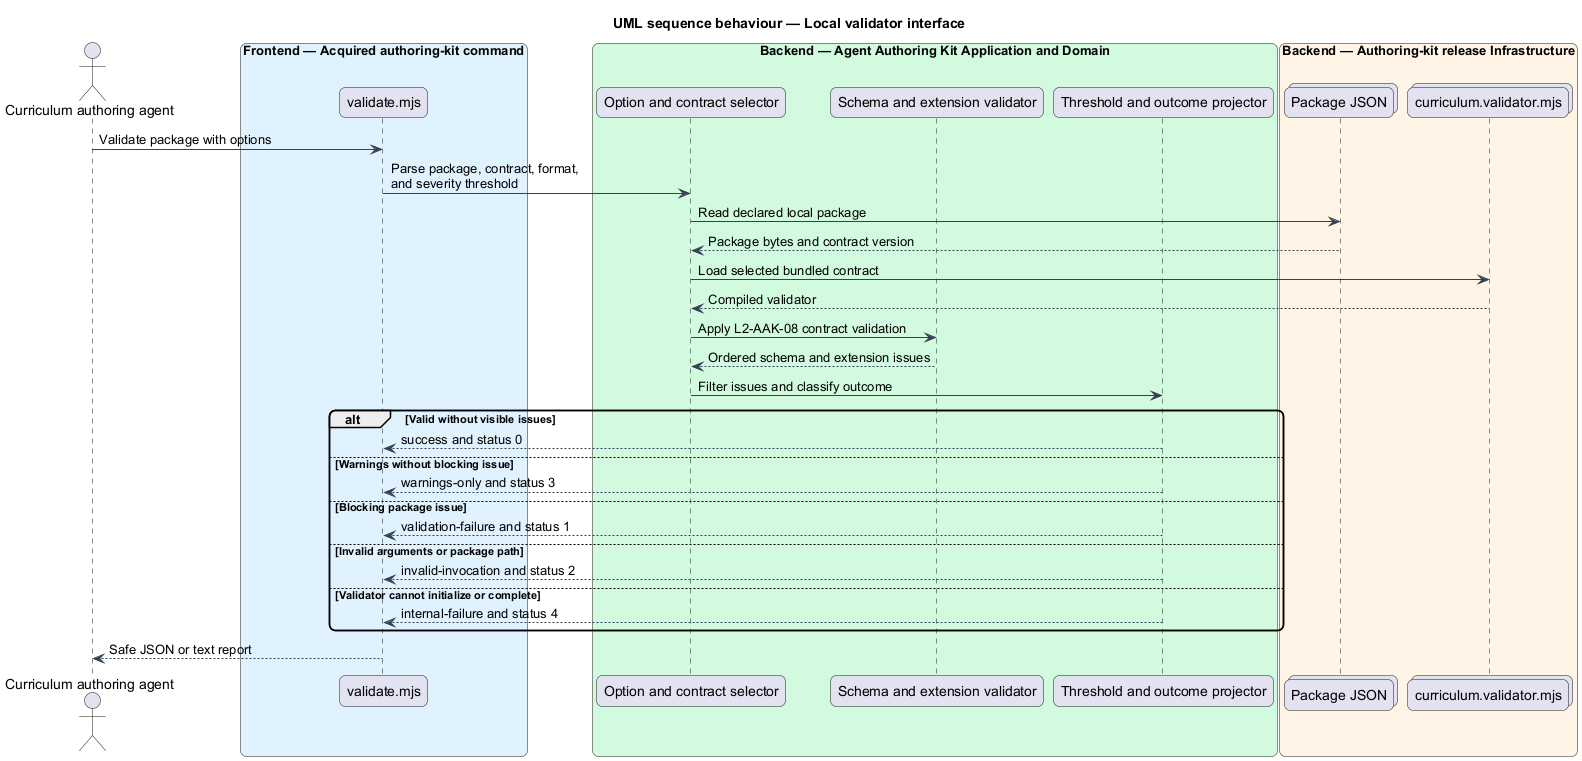

The diagram above was rendered by PlantUML. Its source (embedded in the PNG):
@startuml
title UML sequence behaviour — Local validator interface
skinparam backgroundColor #FFFFFF
skinparam shadowing false
skinparam roundcorner 12
skinparam defaultFontName Arial
skinparam ArrowColor #344054
skinparam rectangle {
  BorderColor #344054
  FontColor #101828
}
actor "Curriculum authoring agent" as agent
box "Frontend — Acquired authoring-kit command" #E0F2FE
  participant "validate.mjs" as command
end box
box "Backend — Agent Authoring Kit Application and Domain" #D1FADF
  participant "Option and contract selector" as selector
  participant "Schema and extension validator" as validator
  participant "Threshold and outcome projector" as projector
end box
box "Backend — Authoring-kit release Infrastructure" #FFF4E5
  collections "Package JSON" as package
  collections "curriculum.validator.mjs" as schema
end box

agent -> command : Validate package with options
command -> selector : Parse package, contract, format,\nand severity threshold
selector -> package : Read declared local package
package --> selector : Package bytes and contract version
selector -> schema : Load selected bundled contract
schema --> selector : Compiled validator
selector -> validator : Apply L2-AAK-08 contract validation
validator --> selector : Ordered schema and extension issues
selector -> projector : Filter issues and classify outcome
alt Valid without visible issues
  projector --> command : success and status 0
else Warnings without blocking issue
  projector --> command : warnings-only and status 3
else Blocking package issue
  projector --> command : validation-failure and status 1
else Invalid arguments or package path
  projector --> command : invalid-invocation and status 2
else Validator cannot initialize or complete
  projector --> command : internal-failure and status 4
end
command --> agent : Safe JSON or text report
@enduml